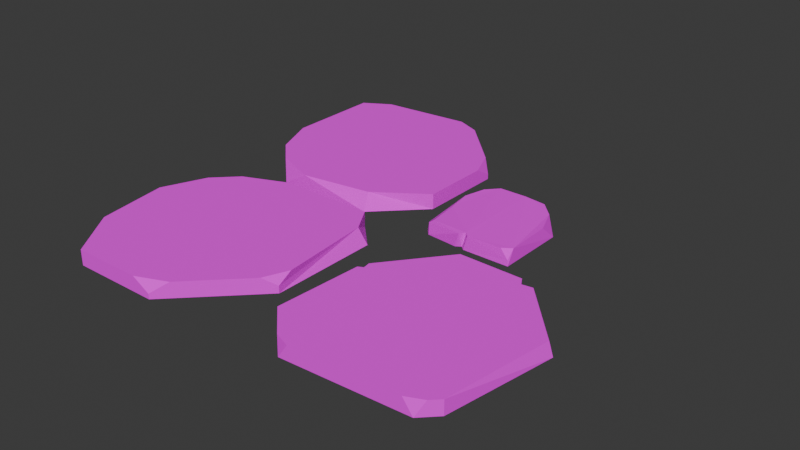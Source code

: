 # Source: path_stone_9.blend  (saved by Blender 4.3.34; exported with 4.5.12 LTS)
import bpy
from mathutils import Matrix  # noqa: F401  (used for matrix-valued properties, if any)

bpy.ops.wm.read_factory_settings(use_empty=True)
scene = bpy.context.scene
scene.name = 'Scene'

# ---- collections
col_collection = bpy.data.collections.new('Collection'); scene.collection.children.link(col_collection)

# ---- images (referenced by path relative to the original .blend; pixels are not part of the script)
import os
ASSET_DIR = os.environ.get("B2B_ASSET_DIR", "")  # directory of the original .blend (textures are referenced by path, not embedded)
HERE = os.path.dirname(os.path.abspath(__file__))  # packed textures are extracted next to this script under _unpacked/

def load_image(name, relpath, width, height, colorspace="sRGB"):
    """Load a texture the original file referenced (path relative to the .blend, or extracted next to this script)."""
    p = next((c for c in (os.path.join(HERE, relpath), os.path.join(ASSET_DIR, relpath)) if relpath and os.path.exists(c)), "")
    if p:
        img = bpy.data.images.load(p, check_existing=True)
        img.name = name
    else:  # same state as the original file: an image datablock whose file is absent (Cycles renders it pink)
        img = bpy.data.images.new(name, width, height)
        img.source = "FILE"
        img.filepath = "//" + (relpath or name)
    img.colorspace_settings.name = colorspace
    return img
img_pathstone_color_png = load_image('pathstone-color.png', 'pathstone-color.png', 1024, 1024, 'sRGB')

# ---- materials (node trees are filled in below, after node groups)
mat_pathstone_010 = bpy.data.materials.new('PathStone.010')

# ---- material node trees
mat_pathstone_010.use_nodes = True; mat_pathstone_010.node_tree.nodes.clear()
_N = mat_pathstone_010.node_tree.nodes; _L = mat_pathstone_010.node_tree.links
n0 = _N.new('ShaderNodeBsdfPrincipled'); n0.name = 'Principled BSDF'; n0.location = (354, 367)
n0.inputs[2].default_value = 1.0
n1 = _N.new('ShaderNodeOutputMaterial'); n1.name = 'Material Output'; n1.location = (685, 360)
n2 = _N.new('ShaderNodeMapping'); n2.name = 'Mapping'; n2.location = (-450, 260)
n3 = _N.new('ShaderNodeTexCoord'); n3.name = 'Texture Coordinate'; n3.location = (-630, 260)
n4 = _N.new('ShaderNodeSeparateXYZ'); n4.name = 'Separate XYZ'; n4.location = (-282, 304)
n5 = _N.new('ShaderNodeValToRGB'); n5.name = 'Color Ramp'; n5.location = (-48, 311)
n5.color_ramp.interpolation = 'EASE'
while len(n5.color_ramp.elements) > 1: n5.color_ramp.elements.remove(n5.color_ramp.elements[-1])
n5.color_ramp.elements[0].position = 0.0; n5.color_ramp.elements[0].color = (0.2592, 0.1016, 0.03106, 1.0)
_e = n5.color_ramp.elements.new(1.0); _e.color = (0.8287, 0.423, 0.1136, 1.0)
n6 = _N.new('ShaderNodeTexImage'); n6.name = 'Image Texture'; n6.location = (-30, 619)
n6.image = img_pathstone_color_png
_L.new(n0.outputs[0], n1.inputs[0])
_L.new(n3.outputs[0], n2.inputs[0])
_L.new(n2.outputs[0], n4.inputs[0])
_L.new(n4.outputs[2], n5.inputs[0])
_L.new(n6.outputs[0], n0.inputs[0])
n1.is_active_output = True

# ---- world
world_world = bpy.data.worlds.new('World'); scene.world = world_world
world_world.use_nodes = True; world_world.node_tree.nodes.clear()
_N = world_world.node_tree.nodes; _L = world_world.node_tree.links
n0 = _N.new('ShaderNodeOutputWorld'); n0.name = 'World Output'; n0.location = (300, 300)
n1 = _N.new('ShaderNodeBackground'); n1.name = 'Background'; n1.location = (10, 300)
n1.inputs[0].default_value = (0.05088, 0.05088, 0.05088, 1.0)
_L.new(n1.outputs[0], n0.inputs[0])
n0.is_active_output = True
world_world.color = (0.05088, 0.05088, 0.05088)
world_world.sun_shadow_jitter_overblur = 0.0

# ---- meshes
me_cube_092 = bpy.data.meshes.new('Cube.092')
me_cube_092.from_pydata([(0.4606, 0.04739, -0.03482), (0.4623, 0.07831, 0.02972), (0.424, 0.04992, 0.03032), (0.4574, 0.04895, -0.01098), (0.09884, 0.06478, 0.03395), (0.07294, 0.2202, 0.02728), (0.2539, 0.4663, 0.03386), (0.2663, 0.4679, -0.03482), (0.235, 0.04253, 0.03009), (0.2731, 0.04684, 0.03016), (0.2532, 0.06542, 0.03069), (0.2554, 0.04643, -0.03482), (0.2152, 0.04872, -0.03482), (0.237, 0.06294, -0.03482), (0.345, 0.4642, 0.02845), (0.3465, 0.4663, -0.03482), (0.4578, 0.3529, -0.03482), (0.4579, 0.2803, 0.03134), (0.4614, 0.3536, -0.03482), (0.4077, 0.4021, 0.02677), (0.1313, 0.4677, 0.03252), (0.05523, 0.326, 0.02892), (0.08253, 0.417, 0.03167), (0.03954, 0.2962, -0.03482), (0.1319, 0.4671, -0.03482), (0.06393, 0.4388, -0.03482), (0.07688, 0.06043, -0.03482), (0.05835, 0.07909, -0.03482), (0.06011, 0.08396, 0.005835), (0.07486, 0.06575, 0.01562), (-0.04886, -0.6295, -0.03482), (-0.3705, -0.9511, -0.03482), (-0.904, -0.7333, 0.03182), (-0.7521, -0.9511, 0.03182), (-0.7521, -0.9511, -0.03482), (-0.9511, -0.7521, -0.03482), (-0.9511, -0.308, -0.03482), (-0.692, -0.04886, -0.03482), (-0.08656, -0.1662, 0.03182), (-0.1568, -0.04886, 0.03182), (-0.1568, -0.04886, -0.03482), (-0.04886, -0.1568, -0.03482), (-0.09353, -0.6742, 0.03182), (-0.04886, -0.6295, -0.003985), (-0.04886, -0.5663, 0.03182), (-0.3155, -0.8962, 0.03182), (-0.4482, -0.9511, 0.03182), (-0.3705, -0.9511, -0.0122), (-0.9511, -0.4203, 0.03182), (-0.8717, -0.2286, 0.03182), (-0.9511, -0.308, -0.03482), (-0.7714, -0.1283, 0.03182), (-0.5797, -0.04886, 0.03182), (-0.692, -0.04886, -0.03482), (-0.3705, 0.9511, -0.03482), (-0.04886, 0.6295, -0.03482), (-0.2667, 0.09598, 0.03182), (-0.04886, 0.2479, 0.03182), (-0.04886, 0.2479, -0.03482), (-0.2479, 0.04886, -0.03482), (-0.692, 0.04886, -0.03482), (-0.9511, 0.308, -0.03482), (-0.8338, 0.9134, 0.03182), (-0.9511, 0.8432, 0.03182), (-0.9511, 0.8432, -0.03482), (-0.8432, 0.9511, -0.03482), (-0.3258, 0.9065, 0.03182), (-0.3705, 0.9511, -0.003985), (-0.4337, 0.9511, 0.03182), (-0.1038, 0.6845, 0.03182), (-0.04886, 0.5518, 0.03182), (-0.04886, 0.6295, -0.0122), (-0.5797, 0.04886, 0.03182), (-0.7714, 0.1283, 0.03182), (-0.692, 0.04886, -0.03482), (-0.8717, 0.2286, 0.03182), (-0.9511, 0.4203, 0.03182), (-0.9511, 0.308, -0.03482), (0.8363, -0.8208, -0.03482), (0.7712, -0.886, -0.03482), (0.8363, -0.8208, 0.02668), (0.08405, -0.7657, -0.03482), (0.08405, -0.7657, 0.02668), (0.3352, -0.07872, -0.03482), (0.3352, -0.07872, 0.02668), (0.9159, -0.3512, -0.03482), (0.9014, -0.3585, 0.02668), (0.7296, -0.8883, 0.02668), (0.8006, -0.8566, 0.02668), (0.2758, -0.9136, 0.02668), (0.2049, -0.8865, 0.02668), (0.2343, -0.9159, -0.03482), (0.1076, -0.3893, -0.03482), (0.1244, -0.3455, -0.03482), (0.1299, -0.3778, -0.03482), (0.1244, -0.3455, 0.02668), (0.1076, -0.3893, 0.02668), (0.1299, -0.3778, 0.02668), (0.4138, -0.5558, -0.03482), (0.3945, -0.5438, 0.02668), (0.6099, -0.08339, -0.03482), (0.6764, -0.1116, -0.03482), (0.6315, -0.119, -0.03482), (0.6764, -0.1116, 0.02668), (0.6099, -0.08339, 0.02668), (0.63, -0.1182, 0.02668)], [], [(0, 3, 2, 9, 11), (8, 10, 6, 20, 22, 21, 5, 4), (4, 5, 28, 29), (1, 2, 3), (11, 13, 7, 15, 16, 0), (17, 19, 14, 6, 10, 9, 2, 1), (23, 25, 24, 7, 13, 12, 26, 27), (8, 12, 13, 10), (10, 13, 11, 9), (27, 28, 5, 21, 23), (16, 18, 17, 1, 3, 0), (7, 6, 14, 15), (17, 18, 19), (19, 18, 16, 15, 14), (20, 24, 25, 22), (22, 25, 23, 21), (24, 20, 6, 7), (28, 27, 26, 29), (12, 8, 4, 29, 26), (46, 45, 42, 44, 38, 39, 52, 51, 49, 48, 32, 33), (40, 41, 30, 31, 34, 35, 36, 37), (41, 38, 44, 43, 30), (32, 35, 34, 33), (37, 53, 52, 39, 40), (38, 41, 40, 39), (42, 43, 44), (45, 47, 31, 30, 43, 42), (45, 46, 47), (31, 47, 46, 33, 34), (48, 49, 50), (35, 32, 48, 50, 36), (51, 52, 53), (36, 50, 49, 51, 53, 37), (70, 69, 66, 68, 62, 63, 76, 75, 73, 72, 56, 57), (64, 65, 54, 55, 58, 59, 60, 61), (65, 62, 68, 67, 54), (56, 59, 58, 57), (61, 77, 76, 63, 64), (62, 65, 64, 63), (66, 67, 68), (69, 71, 55, 54, 67, 66), (69, 70, 71), (55, 71, 70, 57, 58), (72, 73, 74), (59, 56, 72, 74, 60), (75, 76, 77), (60, 74, 73, 75, 77, 61), (79, 87, 89, 91), (85, 86, 80, 78), (81, 82, 96, 92), (91, 98, 78, 79), (83, 84, 104, 100), (94, 93, 83, 100, 102, 98), (87, 79, 88), (88, 79, 78, 80), (89, 90, 91), (91, 90, 82, 81), (99, 97, 96, 82, 90), (86, 85, 101, 103), (92, 96, 97, 94), (94, 97, 95, 93), (84, 83, 93, 95), (86, 103, 105, 99, 80), (81, 92, 94, 98, 91), (80, 99, 90, 89, 87, 88), (105, 104, 84, 95, 97, 99), (100, 104, 105, 102), (102, 105, 103, 101), (98, 102, 101, 85, 78)])
_uv = me_cube_092.uv_layers.new(name='UVMap')
_uv.uv.foreach_set('vector', [0.375, 0.75, 0.4638, 0.75, 0.625, 0.7701, 0.625, 0.8614, 0.375, 0.8721, 0.7595, 0.75, 0.748, 0.7391, 0.7481, 0.5, 0.8203, 0.5, 0.859, 0.516, 0.875, 0.5755, 0.875, 0.6414, 0.8497, 0.75, 0.625, 0.9747, 0.875, 0.6414, 0.5536, 0.07315, 0.5581, 0.396, 0.625, 0.7299, 0.6451, 0.75, 0.4638, 0.75, 0.2529, 0.75, 0.2422, 0.7391, 0.2598, 0.5, 0.3065, 0.5, 0.375, 0.5685, 0.375, 0.75, 0.625, 0.6098, 0.6542, 0.5393, 0.6935, 0.5, 0.7481, 0.5, 0.748, 0.7391, 0.7364, 0.75, 0.6451, 0.75, 0.625, 0.7299, 0.125, 0.6015, 0.141, 0.516, 0.1797, 0.5, 0.2598, 0.5, 0.2422, 0.7391, 0.2298, 0.75, 0.1365, 0.75, 0.125, 0.7391, 0.625, 0.8845, 0.375, 0.8952, 0.3852, 0.8819, 0.625, 0.8729, 0.625, 0.8729, 0.3852, 0.8819, 0.375, 0.8721, 0.625, 0.8614, 0.375, 0.01091, 0.5251, 0.01239, 0.625, 0.1086, 0.625, 0.1745, 0.375, 0.1485, 0.375, 0.5685, 0.3751, 0.5685, 0.625, 0.6098, 0.625, 0.7299, 0.4638, 0.75, 0.375, 0.75, 0.375, 0.3848, 0.625, 0.3769, 0.625, 0.4315, 0.375, 0.4315, 0.625, 0.6098, 0.3751, 0.5685, 0.625, 0.5101, 0.625, 0.5101, 0.3751, 0.5685, 0.375, 0.5685, 0.375, 0.4315, 0.625, 0.4315, 0.625, 0.3047, 0.375, 0.3047, 0.375, 0.25, 0.625, 0.25, 0.625, 0.25, 0.375, 0.25, 0.375, 0.1485, 0.625, 0.1745, 0.375, 0.3047, 0.625, 0.3047, 0.625, 0.3769, 0.375, 0.3848, 0.5251, 0.01239, 0.375, 0.01091, 0.375, 0.0, 0.5122, 0.0, 0.375, 0.8952, 0.625, 0.8845, 0.625, 0.9747, 0.5581, 0.9897, 0.375, 0.9885, 0.625, 0.6106, 0.6402, 0.5739, 0.7017, 0.5124, 0.7316, 0.5, 0.8451, 0.5, 0.875, 0.5299, 0.875, 0.6471, 0.853, 0.7002, 0.8252, 0.728, 0.7721, 0.75, 0.6801, 0.75, 0.625, 0.6949, 0.125, 0.5299, 0.1549, 0.5, 0.2859, 0.5, 0.375, 0.5891, 0.375, 0.6949, 0.3199, 0.75, 0.1968, 0.75, 0.125, 0.6782, 0.375, 0.2799, 0.625, 0.2799, 0.625, 0.3934, 0.4843, 0.4109, 0.375, 0.4109, 0.625, 0.8051, 0.375, 0.8051, 0.375, 0.6949, 0.625, 0.6949, 0.375, 0.0718, 0.3751, 0.0718, 0.625, 0.1029, 0.625, 0.2201, 0.375, 0.2201, 0.625, 0.2799, 0.375, 0.2799, 0.375, 0.2201, 0.625, 0.2201, 0.7017, 0.5124, 0.4843, 0.4109, 0.625, 0.3934, 0.625, 0.5587, 0.4521, 0.5891, 0.375, 0.5891, 0.375, 0.4109, 0.4843, 0.4109, 0.625, 0.4356, 0.625, 0.5587, 0.625, 0.6106, 0.4521, 0.5891, 0.375, 0.5891, 0.4521, 0.5891, 0.625, 0.6106, 0.625, 0.6949, 0.375, 0.6949, 0.625, 0.8971, 0.8252, 0.728, 0.375, 0.0, 0.375, 0.8051, 0.625, 0.8051, 0.625, 0.8971, 0.375, 0.9282, 0.375, 0.9282, 0.625, 0.0498, 0.875, 0.6471, 0.3751, 0.0718, 0.375, 0.0, 0.375, 0.0, 0.625, 0.022, 0.625, 0.0498, 0.3751, 0.0718, 0.375, 0.0718, 0.625, 0.6106, 0.6402, 0.5739, 0.7017, 0.5124, 0.7316, 0.5, 0.8451, 0.5, 0.875, 0.5299, 0.875, 0.6471, 0.853, 0.7002, 0.8252, 0.728, 0.7721, 0.75, 0.6801, 0.75, 0.625, 0.6949, 0.125, 0.5299, 0.1549, 0.5, 0.2859, 0.5, 0.375, 0.5891, 0.375, 0.6949, 0.3199, 0.75, 0.1968, 0.75, 0.125, 0.6782, 0.375, 0.2799, 0.625, 0.2799, 0.625, 0.3934, 0.4843, 0.4109, 0.375, 0.4109, 0.625, 0.8051, 0.375, 0.8051, 0.375, 0.6949, 0.625, 0.6949, 0.375, 0.0718, 0.3751, 0.0718, 0.625, 0.1029, 0.625, 0.2201, 0.375, 0.2201, 0.625, 0.2799, 0.375, 0.2799, 0.375, 0.2201, 0.625, 0.2201, 0.7017, 0.5124, 0.4843, 0.4109, 0.625, 0.3934, 0.625, 0.5587, 0.4521, 0.5891, 0.375, 0.5891, 0.375, 0.4109, 0.4843, 0.4109, 0.625, 0.4356, 0.625, 0.5587, 0.625, 0.6106, 0.4521, 0.5891, 0.375, 0.5891, 0.4521, 0.5891, 0.625, 0.6106, 0.625, 0.6949, 0.375, 0.6949, 0.625, 0.8971, 0.8252, 0.728, 0.375, 0.0, 0.375, 0.8051, 0.625, 0.8051, 0.625, 0.8971, 0.375, 0.9282, 0.375, 0.9282, 0.625, 0.0498, 0.875, 0.6471, 0.3751, 0.0718, 0.375, 0.0, 0.375, 0.0, 0.625, 0.022, 0.625, 0.0498, 0.3751, 0.0718, 0.375, 0.0718, 0.375, 0.7696, 0.625, 0.7839, 0.625, 0.9405, 0.375, 0.9548, 0.375, 0.5803, 0.625, 0.5803, 0.625, 0.7304, 0.375, 0.7304, 0.375, 0.04516, 0.625, 0.04516, 0.625, 0.1804, 0.375, 0.1804, 0.1702, 0.75, 0.2297, 0.6319, 0.375, 0.7304, 0.3554, 0.75, 0.375, 0.3108, 0.625, 0.3108, 0.625, 0.4062, 0.375, 0.4062, 0.1321, 0.5656, 0.1291, 0.5567, 0.1858, 0.5, 0.2812, 0.5, 0.2899, 0.5098, 0.2297, 0.6319, 0.6589, 0.75, 0.375, 0.7696, 0.625, 0.7519, 0.625, 0.7519, 0.375, 0.7696, 0.375, 0.7304, 0.625, 0.7304, 0.625, 0.9405, 0.8387, 0.7412, 0.375, 0.0, 0.375, 0.0, 0.625, 0.008839, 0.625, 0.04516, 0.375, 0.04516, 0.7769, 0.6274, 0.8679, 0.5656, 0.875, 0.5696, 0.875, 0.7048, 0.8387, 0.7412, 0.625, 0.5803, 0.375, 0.5803, 0.375, 0.4363, 0.625, 0.4363, 0.375, 0.1804, 0.625, 0.1804, 0.625, 0.1875, 0.4019, 0.1896, 0.4019, 0.1896, 0.625, 0.1875, 0.625, 0.1974, 0.375, 0.1974, 0.625, 0.3108, 0.375, 0.3108, 0.375, 0.1974, 0.625, 0.1974, 0.625, 0.5803, 0.697, 0.5083, 0.7106, 0.5095, 0.7769, 0.6274, 0.625, 0.7304, 0.125, 0.7048, 0.125, 0.5696, 0.1321, 0.5656, 0.2297, 0.6319, 0.1702, 0.75, 0.625, 0.7304, 0.7769, 0.6274, 0.8387, 0.7412, 0.8155, 0.75, 0.6589, 0.75, 0.6357, 0.7412, 0.7106, 0.5095, 0.7188, 0.5, 0.8142, 0.5, 0.8709, 0.5567, 0.8679, 0.5656, 0.7769, 0.6274, 0.375, 0.4062, 0.625, 0.4062, 0.625, 0.4183, 0.4274, 0.4212, 0.4274, 0.4212, 0.625, 0.4183, 0.625, 0.4363, 0.375, 0.4363, 0.2297, 0.6319, 0.2899, 0.5098, 0.303, 0.5083, 0.375, 0.5803, 0.375, 0.7304])
me_cube_092.materials.append(mat_pathstone_010)
me_cube_092.use_mirror_vertex_groups = False
me_cube_092.update()

# ---- objects
ob_pathstone_008 = bpy.data.objects.new('PathStone.008', me_cube_092)

# ---- transforms, parenting, visibility, modifiers, constraints
ob_pathstone_008.location = (0.0, 0.0, 0.0)
ob_pathstone_008.lock_rotations_4d = False
ob_pathstone_008.empty_display_type = 'ARROWS'
ob_pathstone_008.lineart.crease_threshold = 0.0

# ---- collection membership
col_collection.objects.link(ob_pathstone_008)

# ---- scene / render settings (as saved in the file)
scene.frame_start = 1; scene.frame_end = 250; scene.frame_set(1)
scene.render.engine = 'BLENDER_EEVEE_NEXT'
bpy.context.view_layer.update()

# ---- added for rendering (the .blend has no active camera and no usable light): camera, sun
cam_auto = bpy.data.cameras.new('AutoCamera')
cam_auto.lens = 50.0
cam_auto.sensor_width = 36.0
cam_auto.clip_end = 1000.0
ob_auto_camera = bpy.data.objects.new('AutoCamera', cam_auto)
scene.collection.objects.link(ob_auto_camera)
ob_auto_camera.location = (2.44937, -2.96036, 1.97314)
ob_auto_camera.rotation_euler = (1.09748, -7.21219e-08, 0.694738)
scene.camera = ob_auto_camera
light_auto_sun = bpy.data.lights.new('AutoSun', 'SUN')
light_auto_sun.energy = 3.0
light_auto_sun.angle = 0.0523599
ob_auto_sun = bpy.data.objects.new('AutoSun', light_auto_sun)
scene.collection.objects.link(ob_auto_sun)
ob_auto_sun.rotation_euler = (0.872665, 0.174533, 0.523599)
bpy.context.view_layer.update()
